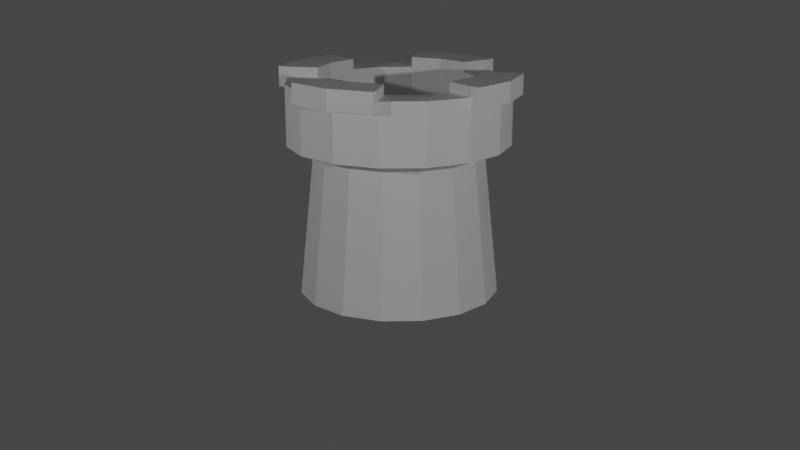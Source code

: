 # Source: Turret.blend  (saved by Blender 3.1.7; exported with 4.5.12 LTS)
import bpy
from mathutils import Matrix  # noqa: F401  (used for matrix-valued properties, if any)

bpy.ops.wm.read_factory_settings(use_empty=True)
scene = bpy.context.scene
scene.name = 'Scene'

# ---- collections
col_lighting_rig = bpy.data.collections.new('Lighting Rig'); scene.collection.children.link(col_lighting_rig)
col_turret = bpy.data.collections.new('Turret'); scene.collection.children.link(col_turret)

# ---- world
world_world = bpy.data.worlds.new('World'); scene.world = world_world
world_world.use_nodes = True; world_world.node_tree.nodes.clear()
_N = world_world.node_tree.nodes; _L = world_world.node_tree.links
n0 = _N.new('ShaderNodeOutputWorld'); n0.name = 'World Output'; n0.location = (300, 300)
n1 = _N.new('ShaderNodeBackground'); n1.name = 'Background'; n1.location = (10, 300)
n1.inputs[0].default_value = (0.05088, 0.05088, 0.05088, 1.0)
_L.new(n1.outputs[0], n0.inputs[0])
n0.is_active_output = True
world_world.color = (0.05088, 0.05088, 0.05088)
world_world.use_sun_shadow = False
world_world.sun_shadow_jitter_overblur = 0.0

# ---- cameras
cam_camera = bpy.data.cameras.new('Camera')
cam_camera.clip_end = 100.0
cam_camera.ortho_scale = 7.314

# ---- lights
light_light = bpy.data.lights.new('Light', 'POINT')
light_light.transmission_factor = 0.0
light_light.energy = 500.0
light_light.shadow_soft_size = 0.1
light_light.shadow_maximum_resolution = 0.006
light_light.use_absolute_resolution = True
light_light_001 = bpy.data.lights.new('Light.001', 'POINT')
light_light_001.transmission_factor = 0.0
light_light_001.energy = 200.0
light_light_001.shadow_soft_size = 0.1
light_light_001.shadow_maximum_resolution = 0.006
light_light_001.use_absolute_resolution = True
light_light_002 = bpy.data.lights.new('Light.002', 'POINT')
light_light_002.transmission_factor = 0.0
light_light_002.energy = 150.0
light_light_002.shadow_soft_size = 0.1
light_light_002.shadow_maximum_resolution = 0.006
light_light_002.use_absolute_resolution = True

# ---- meshes
me_cylinder = bpy.data.meshes.new('Cylinder')
me_cylinder.from_pydata([(1.0, 0.0, -1.0), (0.85, 0.0, 0.4), (0.9239, -0.3827, -1.0), (0.7853, -0.3253, 0.4), (0.7071, -0.7071, -1.0), (0.601, -0.601, 0.4), (0.3827, -0.9239, -1.0), (0.3253, -0.7853, 0.4), (0.0, -1.0, -1.0), (0.0, -0.85, 0.4), (1.105, 0.0, 0.5), (1.021, -0.4229, 0.5), (0.7814, -0.7814, 0.5), (0.4229, -1.021, 0.5), (0.0, -1.105, 0.5), (0.7991, 0.0, 1.1), (0.7383, -0.3058, 1.1), (0.5651, -0.5651, 1.1), (0.3058, -0.7383, 1.1), (0.0, -0.7991, 1.1), (0.0, 0.0, -1.0), (1.021, -0.4229, 1.1), (0.7814, -0.7814, 1.1), (0.4229, -1.021, 1.1), (0.0, 0.0, 0.6), (0.0, -0.7991, 0.6), (0.7991, 0.0, 0.6), (0.7383, -0.3058, 0.6), (0.5651, -0.5651, 0.6), (0.3058, -0.7383, 0.6), (1.021, -0.4229, 1.2), (1.105, 0.0, 1.2), (0.0, -1.105, 1.2), (0.4229, -1.021, 1.2), (0.7383, -0.3058, 1.2), (0.7991, 0.0, 1.2), (0.0, -0.7991, 1.2), (0.3058, -0.7383, 1.2), (0.4229, -1.021, 1.0), (0.0, -1.105, 1.0), (1.105, 0.0, 1.0), (1.021, -0.4229, 1.0), (0.7814, -0.7814, 1.0), (1.114, -0.4414, 1.1), (1.198, 0.0, 1.1), (0.0, -1.198, 1.1), (0.4414, -1.114, 1.1), (0.4414, -1.114, 1.0), (0.0, -1.198, 1.0), (1.114, -0.4414, 1.2), (1.198, 0.0, 1.2), (0.0, -1.198, 1.2), (0.4414, -1.114, 1.2), (1.198, 0.0, 1.0), (1.114, -0.4414, 1.0)], [], [(0, 1, 3, 2), (2, 3, 5, 4), (4, 5, 7, 6), (6, 7, 9, 8), (5, 3, 11, 12), (20, 0, 2, 4, 6, 8), (41, 40, 53, 54), (7, 5, 12, 13), (3, 1, 10, 11), (9, 7, 13, 14), (38, 23, 46, 47), (42, 41, 21, 22), (38, 42, 22, 23), (18, 17, 28, 29), (15, 16, 34, 35), (16, 17, 22, 21), (17, 18, 23, 22), (31, 30, 49, 50), (26, 24, 25, 29, 28, 27), (16, 15, 26, 27), (19, 18, 29, 25), (17, 16, 27, 28), (35, 34, 30, 31), (37, 36, 32, 33), (23, 18, 37, 33), (16, 21, 30, 34), (18, 19, 36, 37), (21, 41, 54, 43), (13, 12, 42, 38), (12, 11, 41, 42), (11, 10, 40, 41), (14, 13, 38, 39), (48, 47, 46, 45), (54, 53, 44, 43), (45, 46, 52, 51), (43, 44, 50, 49), (33, 32, 51, 52), (23, 33, 52, 46), (39, 38, 47, 48), (30, 21, 43, 49)])
_uv = me_cylinder.uv_layers.new(name='UVMap')
_uv.uv.foreach_set('vector', [0.75, 0.5, 0.75, 1.0, 0.6875, 1.0, 0.6875, 0.5, 0.6875, 0.5, 0.6875, 1.0, 0.625, 1.0, 0.625, 0.5, 0.625, 0.5, 0.625, 1.0, 0.5625, 1.0, 0.5625, 0.5, 0.5625, 0.5, 0.5625, 1.0, 0.5, 1.0, 0.5, 0.5, 0.625, 1.0, 0.6875, 1.0, 0.6875, 1.0, 0.625, 1.0, 0.75, 0.25, 0.99, 0.25, 0.9717, 0.1582, 0.9197, 0.08029, 0.8418, 0.02827, 0.75, 0.01, 0.6875, 1.0, 0.75, 1.0, 0.75, 1.0, 0.6875, 1.0, 0.5625, 1.0, 0.625, 1.0, 0.625, 1.0, 0.5625, 1.0, 0.6875, 1.0, 0.75, 1.0, 0.75, 1.0, 0.6875, 1.0, 0.5, 1.0, 0.5625, 1.0, 0.5625, 1.0, 0.5, 1.0, 0.5625, 1.0, 0.5625, 1.0, 0.5625, 1.0, 0.5625, 1.0, 0.625, 1.0, 0.6875, 1.0, 0.6875, 1.0, 0.625, 1.0, 0.5625, 1.0, 0.625, 1.0, 0.625, 1.0, 0.5625, 1.0, 0.3164, 0.08965, 0.3727, 0.1273, 0.3727, 0.1273, 0.3164, 0.08965, 0.4236, 0.25, 0.4104, 0.1836, 0.4104, 0.1836, 0.4236, 0.25, 0.4104, 0.1836, 0.3727, 0.1273, 0.4197, 0.08029, 0.4717, 0.1582, 0.3727, 0.1273, 0.3164, 0.08965, 0.3418, 0.02827, 0.4197, 0.08029, 0.49, 0.25, 0.4717, 0.1582, 0.4717, 0.1582, 0.49, 0.25, 0.4236, 0.25, 0.25, 0.25, 0.25, 0.07643, 0.3164, 0.08965, 0.3727, 0.1273, 0.4104, 0.1836, 0.4104, 0.1836, 0.4236, 0.25, 0.4236, 0.25, 0.4104, 0.1836, 0.25, 0.07643, 0.3164, 0.08965, 0.3164, 0.08965, 0.25, 0.07643, 0.3727, 0.1273, 0.4104, 0.1836, 0.4104, 0.1836, 0.3727, 0.1273, 0.4236, 0.25, 0.4104, 0.1836, 0.4717, 0.1582, 0.49, 0.25, 0.3164, 0.08965, 0.25, 0.07643, 0.25, 0.01, 0.3418, 0.02827, 0.3418, 0.02827, 0.3164, 0.08965, 0.3164, 0.08965, 0.3418, 0.02827, 0.4104, 0.1836, 0.4717, 0.1582, 0.4717, 0.1582, 0.4104, 0.1836, 0.3164, 0.08965, 0.25, 0.07643, 0.25, 0.07643, 0.3164, 0.08965, 0.6875, 1.0, 0.6875, 1.0, 0.6875, 1.0, 0.6875, 1.0, 0.5625, 1.0, 0.625, 1.0, 0.625, 1.0, 0.5625, 1.0, 0.625, 1.0, 0.6875, 1.0, 0.6875, 1.0, 0.625, 1.0, 0.6875, 1.0, 0.75, 1.0, 0.75, 1.0, 0.6875, 1.0, 0.5, 1.0, 0.5625, 1.0, 0.5625, 1.0, 0.5, 1.0, 0.5, 1.0, 0.5625, 1.0, 0.5625, 1.0, 0.5, 1.0, 0.6875, 1.0, 0.75, 1.0, 0.75, 1.0, 0.6875, 1.0, 0.5, 1.0, 0.5625, 1.0, 0.5625, 1.0, 0.5, 1.0, 0.6875, 1.0, 0.75, 1.0, 0.75, 1.0, 0.6875, 1.0, 0.3418, 0.02827, 0.25, 0.01, 0.25, 0.01, 0.3418, 0.02827, 0.3418, 0.02827, 0.3418, 0.02827, 0.3418, 0.02827, 0.3418, 0.02827, 0.5, 1.0, 0.5625, 1.0, 0.5625, 1.0, 0.5, 1.0, 0.4717, 0.1582, 0.4717, 0.1582, 0.4717, 0.1582, 0.4717, 0.1582])
me_cylinder.use_remesh_fix_poles = True
me_cylinder.use_remesh_preserve_attributes = False
me_cylinder.update()

# ---- objects
ob_light = bpy.data.objects.new('Light', light_light)
ob_camera = bpy.data.objects.new('Camera', cam_camera)
ob_light_001 = bpy.data.objects.new('Light.001', light_light_001)
ob_light_002 = bpy.data.objects.new('Light.002', light_light_002)
ob_tower = bpy.data.objects.new('Tower', me_cylinder)

# ---- transforms, parenting, visibility, modifiers, constraints
ob_light.location = (7.007, -4.044, 3.076)
ob_light.rotation_euler = (0.6503, 0.05522, 1.866)
ob_light.lock_rotations_4d = False
ob_light.empty_display_type = 'ARROWS'
ob_light.color = (0.0, 0.0, 0.0, 0.0)
ob_light.lineart.crease_threshold = 0.0
ob_camera.location = (5.671, -9.003, 3.949)
ob_camera.rotation_euler = (1.269, -7.947e-06, 0.561)
ob_camera.lock_rotations_4d = False
ob_camera.empty_display_type = 'ARROWS'
ob_camera.color = (0.0, 0.0, 0.0, 0.0)
ob_camera.display_type = 'WIRE'
ob_camera.lineart.crease_threshold = 0.0
ob_light_001.location = (-2.021, -5.95, 3.076)
ob_light_001.rotation_euler = (0.6503, 0.05522, 1.866)
ob_light_001.lock_rotations_4d = False
ob_light_001.empty_display_type = 'ARROWS'
ob_light_001.color = (0.0, 0.0, 0.0, 0.0)
ob_light_001.lineart.crease_threshold = 0.0
ob_light_002.location = (-1.758, 4.844, 1.776)
ob_light_002.rotation_euler = (0.6503, 0.05522, 1.866)
ob_light_002.lock_rotations_4d = False
ob_light_002.empty_display_type = 'ARROWS'
ob_light_002.color = (0.0, 0.0, 0.0, 0.0)
ob_light_002.lineart.crease_threshold = 0.0
ob_tower.location = (0.0, 0.0, 1.0)
_m = ob_tower.modifiers.new('Mirror', 'MIRROR')
_m.use_axis = (True, True, False)
_m.use_clip = True

# ---- collection membership
col_lighting_rig.objects.link(ob_light)
col_lighting_rig.objects.link(ob_camera)
col_lighting_rig.objects.link(ob_light_001)
col_lighting_rig.objects.link(ob_light_002)
col_turret.objects.link(ob_tower)

# ---- scene / render settings (as saved in the file)
scene.camera = ob_camera
scene.frame_start = 1; scene.frame_end = 250; scene.frame_set(1)
scene.render.engine = 'CYCLES'
scene.cycles.sampling_pattern = 'TABULATED_SOBOL'
scene.cycles.use_light_tree = False
scene.view_settings.view_transform = 'Filmic'
bpy.context.view_layer.update()
